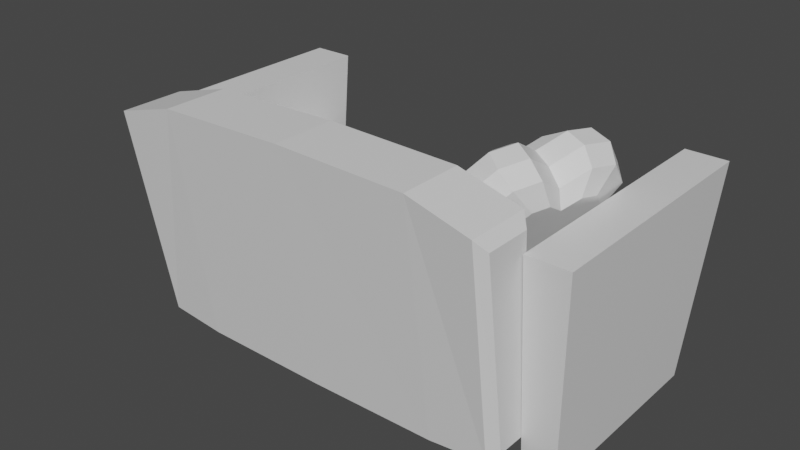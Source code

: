 # Source: Sofa.blend  (saved by Blender 2.93.21; exported with 4.5.12 LTS)
import bpy
from mathutils import Matrix  # noqa: F401  (used for matrix-valued properties, if any)

bpy.ops.wm.read_factory_settings(use_empty=True)
scene = bpy.context.scene
scene.name = 'Scene'

# ---- collections
col_collection = bpy.data.collections.new('Collection'); scene.collection.children.link(col_collection)

# ---- materials (node trees are filled in below, after node groups)
mat_wood = bpy.data.materials.new('Wood')
mat_wood.alpha_threshold = 0.0
mat_wood.use_transparent_shadow = False
mat_wood.line_color = (0.0, 0.0, 0.0, 1.0)
mat_pillows = bpy.data.materials.new('Pillows')
mat_pillows.use_transparent_shadow = False
mat_heart_pillow = bpy.data.materials.new('Heart Pillow')
mat_heart_pillow.use_transparent_shadow = False

# ---- material node trees
mat_wood.use_nodes = True; mat_wood.node_tree.nodes.clear()
_N = mat_wood.node_tree.nodes; _L = mat_wood.node_tree.links
n0 = _N.new('ShaderNodeOutputMaterial'); n0.name = 'Material Output'; n0.location = (300, 300)
n1 = _N.new('ShaderNodeBsdfPrincipled'); n1.name = 'Principled BSDF'; n1.location = (10, 300)
n1.distribution = 'GGX'
n1.subsurface_method = 'BURLEY'
n1.inputs[2].default_value = 0.4
n1.inputs[3].default_value = 1.45
n1.inputs[27].default_value = (0.0, 0.0, 0.0, 1.0)
n1.inputs[28].default_value = 1.0
_L.new(n1.outputs[0], n0.inputs[0])
n0.is_active_output = True
mat_pillows.use_nodes = True; mat_pillows.node_tree.nodes.clear()
_N = mat_pillows.node_tree.nodes; _L = mat_pillows.node_tree.links
n0 = _N.new('ShaderNodeBsdfPrincipled'); n0.name = 'Principled BSDF'; n0.location = (10, 300)
n0.distribution = 'GGX'
n0.subsurface_method = 'BURLEY'
n0.inputs[3].default_value = 1.45
n0.inputs[27].default_value = (0.0, 0.0, 0.0, 1.0)
n0.inputs[28].default_value = 1.0
n1 = _N.new('ShaderNodeOutputMaterial'); n1.name = 'Material Output'; n1.location = (300, 300)
_L.new(n0.outputs[0], n1.inputs[0])
n1.is_active_output = True
mat_heart_pillow.use_nodes = True; mat_heart_pillow.node_tree.nodes.clear()
_N = mat_heart_pillow.node_tree.nodes; _L = mat_heart_pillow.node_tree.links
n0 = _N.new('ShaderNodeBsdfPrincipled'); n0.name = 'Principled BSDF'; n0.location = (10, 300)
n0.distribution = 'GGX'
n0.subsurface_method = 'BURLEY'
n0.inputs[3].default_value = 1.45
n0.inputs[27].default_value = (0.0, 0.0, 0.0, 1.0)
n0.inputs[28].default_value = 1.0
n1 = _N.new('ShaderNodeOutputMaterial'); n1.name = 'Material Output'; n1.location = (300, 300)
_L.new(n0.outputs[0], n1.inputs[0])
n1.is_active_output = True

# ---- world
world_world = bpy.data.worlds.new('World'); scene.world = world_world
world_world.use_nodes = True; world_world.node_tree.nodes.clear()
_N = world_world.node_tree.nodes; _L = world_world.node_tree.links
n0 = _N.new('ShaderNodeOutputWorld'); n0.name = 'World Output'; n0.location = (300, 300)
n1 = _N.new('ShaderNodeBackground'); n1.name = 'Background'; n1.location = (10, 300)
n1.inputs[0].default_value = (0.05088, 0.05088, 0.05088, 1.0)
_L.new(n1.outputs[0], n0.inputs[0])
n0.is_active_output = True
world_world.color = (0.05088, 0.05088, 0.05088)
world_world.use_sun_shadow = False
world_world.sun_shadow_jitter_overblur = 0.0

# ---- meshes
me_cube_001 = bpy.data.meshes.new('Cube.001')
me_cube_001.from_pydata([(1.0, -0.4635, 0.2863), (1.0, -0.4635, 0.4705), (1.0, 0.4635, 0.2863), (1.0, 0.4635, 0.4705), (0.905, -0.4779, -0.0006188), (0.9267, -0.5846, 1.0), (0.905, 0.4779, -0.0006188), (0.9267, 0.5846, 1.0), (1.058, -0.4779, -0.0006188), (1.122, -0.5846, 1.0), (1.058, 0.4779, -0.0006188), (1.122, 0.5846, 1.0), (0.5993, -0.6638, 0.1035), (0.5993, -0.8225, 1.214), (0.5993, -0.5277, 1.214), (0.5993, -0.4473, 0.1035), (0.9237, -0.5651, 1.084), (0.884, -0.5277, 1.135), (0.8674, -0.4473, 0.1309), (0.907, -0.4902, 0.171), (0.9237, -0.7796, 1.084), (0.884, -0.8225, 1.135), (0.907, -0.6264, 0.171), (0.8674, -0.6638, 0.1309), (0.03281, -0.4415, 0.4701), (0.03281, -0.4651, 0.4923), (0.009901, -0.4415, 0.4923), (0.03281, -0.4651, 0.6178), (0.0627, -0.4106, 0.6612), (0.009901, -0.4415, 0.6178), (0.03281, 0.4415, 0.4701), (0.009901, 0.4415, 0.4923), (0.03281, 0.4651, 0.4923), (0.0627, 0.4106, 0.6612), (0.03281, 0.4651, 0.6178), (0.009901, 0.4415, 0.6178), (0.8885, -0.4415, 0.4701), (0.9114, -0.4415, 0.4923), (0.8885, -0.4651, 0.4923), (0.8586, -0.4106, 0.6612), (0.8885, -0.4651, 0.6178), (0.9114, -0.4415, 0.6178), (0.8885, 0.4415, 0.4701), (0.8885, 0.4651, 0.4923), (0.9114, 0.4415, 0.4923), (0.8586, 0.4106, 0.6612), (0.9114, 0.4415, 0.6178), (0.8885, 0.4651, 0.6178), (0.6033, 0.4665, 0.4701), (0.318, 0.4665, 0.4701), (0.318, 0.4915, 0.4923), (0.6033, 0.4915, 0.4923), (0.328, 0.4339, 0.6612), (0.5933, 0.4339, 0.6612), (0.6033, 0.4915, 0.6178), (0.318, 0.4915, 0.6178), (0.318, -0.4665, 0.4701), (0.6033, -0.4665, 0.4701), (0.6033, -0.4915, 0.4923), (0.318, -0.4915, 0.4923), (0.5933, -0.4339, 0.6612), (0.328, -0.4339, 0.6612), (0.318, -0.4915, 0.6178), (0.6033, -0.4915, 0.6178), (0.0244, 0.1472, 0.4701), (0.0244, -0.1472, 0.4701), (0.001046, -0.1472, 0.4923), (0.001046, 0.1472, 0.4923), (0.05488, -0.1369, 0.6612), (0.05488, 0.1369, 0.6612), (0.001046, 0.1472, 0.6178), (0.001046, -0.1472, 0.6178), (0.8969, -0.1472, 0.4701), (0.8969, 0.1472, 0.4701), (0.9203, 0.1472, 0.4923), (0.9203, -0.1472, 0.4923), (0.8664, 0.1369, 0.6612), (0.8664, -0.1369, 0.6612), (0.9203, -0.1472, 0.6178), (0.9203, 0.1472, 0.6178), (0.3152, 0.1555, 0.4701), (0.3152, -0.1555, 0.4701), (0.6061, 0.1555, 0.4701), (0.6061, -0.1555, 0.4701), (0.5959, 0.1446, 0.6612), (0.5959, -0.1446, 0.6612), (0.3254, 0.1446, 0.6612), (0.3254, -0.1446, 0.6612), (-1.0, -0.4635, 0.2863), (-1.0, -0.4635, 0.4705), (-1.0, 0.4635, 0.2863), (-1.0, 0.4635, 0.4705), (-0.905, -0.4779, -0.0006188), (-0.9267, -0.5846, 1.0), (-0.905, 0.4779, -0.0006188), (-0.9267, 0.5846, 1.0), (-1.058, -0.4779, -0.0006188), (-1.122, -0.5846, 1.0), (-1.058, 0.4779, -0.0006188), (-1.122, 0.5846, 1.0), (0.0, 0.4635, 0.2863), (0.0, 0.4635, 0.4705), (0.0, -0.4635, 0.2863), (0.0, -0.4635, 0.4705), (-0.5993, -0.6638, 0.1035), (-0.5993, -0.8225, 1.214), (-0.5993, -0.5277, 1.214), (-0.5993, -0.4473, 0.1035), (-0.9237, -0.5651, 1.084), (-0.884, -0.5277, 1.135), (-0.8674, -0.4473, 0.1309), (-0.907, -0.4902, 0.171), (-0.9237, -0.7796, 1.084), (-0.884, -0.8225, 1.135), (-0.907, -0.6264, 0.171), (-0.8674, -0.6638, 0.1309), (0.0, -0.6638, 0.09715), (0.0, -0.8225, 1.228), (0.0, -0.5277, 1.228), (0.0, -0.4473, 0.09715), (-0.03281, -0.4415, 0.4701), (-0.03281, -0.4651, 0.4923), (-0.009901, -0.4415, 0.4923), (-0.03281, -0.4651, 0.6178), (-0.0627, -0.4106, 0.6612), (-0.009901, -0.4415, 0.6178), (-0.03281, 0.4415, 0.4701), (-0.009901, 0.4415, 0.4923), (-0.03281, 0.4651, 0.4923), (-0.0627, 0.4106, 0.6612), (-0.03281, 0.4651, 0.6178), (-0.009901, 0.4415, 0.6178), (-0.8885, -0.4415, 0.4701), (-0.9114, -0.4415, 0.4923), (-0.8885, -0.4651, 0.4923), (-0.8586, -0.4106, 0.6612), (-0.8885, -0.4651, 0.6178), (-0.9114, -0.4415, 0.6178), (-0.8885, 0.4415, 0.4701), (-0.8885, 0.4651, 0.4923), (-0.9114, 0.4415, 0.4923), (-0.8586, 0.4106, 0.6612), (-0.9114, 0.4415, 0.6178), (-0.8885, 0.4651, 0.6178), (-0.6033, 0.4665, 0.4701), (-0.318, 0.4665, 0.4701), (-0.318, 0.4915, 0.4923), (-0.6033, 0.4915, 0.4923), (-0.328, 0.4339, 0.6612), (-0.5933, 0.4339, 0.6612), (-0.6033, 0.4915, 0.6178), (-0.318, 0.4915, 0.6178), (-0.318, -0.4665, 0.4701), (-0.6033, -0.4665, 0.4701), (-0.6033, -0.4915, 0.4923), (-0.318, -0.4915, 0.4923), (-0.5933, -0.4339, 0.6612), (-0.328, -0.4339, 0.6612), (-0.318, -0.4915, 0.6178), (-0.6033, -0.4915, 0.6178), (-0.0244, 0.1472, 0.4701), (-0.0244, -0.1472, 0.4701), (-0.001046, -0.1472, 0.4923), (-0.001046, 0.1472, 0.4923), (-0.05488, -0.1369, 0.6612), (-0.05488, 0.1369, 0.6612), (-0.001046, 0.1472, 0.6178), (-0.001046, -0.1472, 0.6178), (-0.8969, -0.1472, 0.4701), (-0.8969, 0.1472, 0.4701), (-0.9203, 0.1472, 0.4923), (-0.9203, -0.1472, 0.4923), (-0.8664, 0.1369, 0.6612), (-0.8664, -0.1369, 0.6612), (-0.9203, -0.1472, 0.6178), (-0.9203, 0.1472, 0.6178), (-0.3152, 0.1555, 0.4701), (-0.3152, -0.1555, 0.4701), (-0.6061, 0.1555, 0.4701), (-0.6061, -0.1555, 0.4701), (-0.5959, 0.1446, 0.6612), (-0.5959, -0.1446, 0.6612), (-0.3254, 0.1446, 0.6612), (-0.3254, -0.1446, 0.6612), (0.5764, -0.452, 0.8119), (0.4322, -0.3994, 0.9034), (0.7835, 0.116, 0.8119), (0.6393, 0.1686, 0.9034), (0.8334, -0.2239, 1.086), (0.6892, -0.1714, 1.177), (0.5635, 0.0338, 0.6871), (0.6751, -0.5284, 1.011), (0.5309, -0.4759, 1.103), (0.8503, 0.1648, 1.063), (0.9082, 0.111, 1.011), (0.5961, -0.5324, 1.063), (0.7687, -0.2004, 1.145), (0.764, 0.1636, 1.103), (0.5511, -0.2672, 0.666), (0.6452, -0.009194, 0.666), (0.7143, 0.1703, 0.8461), (0.57, -0.1279, 0.6158), (0.501, 0.04338, 0.7576), (0.4069, -0.2146, 0.7576), (0.4884, -0.449, 0.8461), (0.4258, -0.07534, 0.7073), (0.8348, -0.3419, 1.156), (0.7854, -0.4506, 1.14), (0.6412, -0.398, 1.232), (0.6906, -0.2893, 1.247), (0.9425, -0.01961, 1.14), (0.9103, -0.1346, 1.156), (0.7661, -0.08203, 1.247), (0.7983, 0.03296, 1.232), (0.4815, -0.09566, 0.6323), (0.4609, -0.2475, 0.6871), (0.7702, -0.3289, 1.221), (0.7163, -0.4475, 1.204), (0.8526, -0.1029, 1.221), (0.8877, 0.02244, 1.204), (0.4452, -0.08241, 0.8544), (0.6129, -0.1435, 1.154), (0.7493, -0.4239, 0.9556), (0.6864, -0.3752, 0.8286), (0.5121, -0.3374, 1.106), (0.4492, -0.2888, 0.9792), (0.8183, -0.01356, 0.8286), (0.8977, -0.01678, 0.9556), (0.5811, 0.07291, 0.9792), (0.6605, 0.06969, 1.106), (0.6824, -0.1689, 0.7038), (0.85, -0.23, 1.003), (0.6703, -0.2576, 0.7358), (0.7302, -0.09329, 0.7358), (0.4931, -0.006822, 0.8864), (0.4332, -0.1711, 0.8864), (0.8195, -0.3743, 1.038), (0.8509, -0.3051, 1.047), (0.6138, -0.2186, 1.198), (0.5823, -0.2878, 1.188), (0.6823, -0.01346, 1.188), (0.6619, -0.08667, 1.198), (0.899, -0.1731, 1.047), (0.9195, -0.09993, 1.038)], [], [(100, 101, 3, 2), (23, 21, 13, 12), (100, 2, 0, 102), (15, 18, 23, 12), (17, 14, 13, 21), (4, 5, 7, 6), (6, 7, 11, 10), (10, 11, 9, 8), (8, 9, 5, 4), (6, 10, 8, 4), (11, 7, 5, 9), (3, 101, 103, 1), (0, 1, 103, 102), (19, 16, 20, 22), (119, 118, 14, 15), (119, 15, 12, 116), (21, 23, 22, 20), (23, 18, 19, 22), (16, 19, 18, 17), (17, 21, 20, 16), (15, 14, 17, 18), (12, 13, 117, 116), (14, 118, 117, 13), (59, 62, 27, 25), (75, 78, 41, 37), (87, 68, 28, 61), (67, 70, 35, 31), (51, 54, 47, 43), (24, 25, 26), (27, 28, 29), (30, 31, 32), (33, 34, 35), (36, 37, 38), (39, 40, 41), (42, 43, 44), (45, 46, 47), (65, 24, 26, 66), (25, 27, 29, 26), (69, 33, 35, 70), (34, 32, 31, 35), (49, 30, 32, 50), (53, 45, 47, 54), (46, 44, 43, 47), (73, 42, 44, 74), (77, 39, 41, 78), (40, 38, 37, 41), (57, 36, 38, 58), (61, 28, 27, 62), (83, 72, 36, 57), (65, 81, 56, 24), (81, 83, 57, 56), (39, 60, 63, 40), (60, 61, 62, 63), (24, 56, 59, 25), (56, 57, 58, 59), (33, 52, 55, 34), (52, 53, 54, 55), (42, 48, 51, 43), (48, 49, 50, 51), (32, 34, 55, 50), (50, 55, 54, 51), (77, 85, 60, 39), (85, 87, 61, 60), (38, 40, 63, 58), (58, 63, 62, 59), (53, 52, 86, 84), (84, 86, 87, 85), (45, 53, 84, 76), (76, 84, 85, 77), (49, 48, 82, 80), (80, 82, 83, 81), (30, 49, 80, 64), (64, 80, 81, 65), (48, 42, 73, 82), (82, 73, 72, 83), (45, 76, 79, 46), (76, 77, 78, 79), (36, 72, 75, 37), (72, 73, 74, 75), (28, 68, 71, 29), (68, 69, 70, 71), (30, 64, 67, 31), (64, 65, 66, 67), (26, 29, 71, 66), (66, 71, 70, 67), (52, 33, 69, 86), (86, 69, 68, 87), (44, 46, 79, 74), (74, 79, 78, 75), (100, 90, 91, 101), (115, 104, 105, 113), (100, 102, 88, 90), (107, 104, 115, 110), (109, 113, 105, 106), (92, 94, 95, 93), (94, 98, 99, 95), (98, 96, 97, 99), (96, 92, 93, 97), (94, 92, 96, 98), (99, 97, 93, 95), (91, 89, 103, 101), (88, 102, 103, 89), (111, 114, 112, 108), (119, 107, 106, 118), (119, 116, 104, 107), (113, 112, 114, 115), (115, 114, 111, 110), (108, 109, 110, 111), (109, 108, 112, 113), (107, 110, 109, 106), (104, 116, 117, 105), (106, 105, 117, 118), (155, 121, 123, 158), (171, 133, 137, 174), (183, 157, 124, 164), (163, 127, 131, 166), (147, 139, 143, 150), (120, 122, 121), (123, 125, 124), (126, 128, 127), (129, 131, 130), (132, 134, 133), (135, 137, 136), (138, 140, 139), (141, 143, 142), (161, 162, 122, 120), (121, 122, 125, 123), (165, 166, 131, 129), (130, 131, 127, 128), (145, 146, 128, 126), (149, 150, 143, 141), (142, 143, 139, 140), (169, 170, 140, 138), (173, 174, 137, 135), (136, 137, 133, 134), (153, 154, 134, 132), (157, 158, 123, 124), (179, 153, 132, 168), (161, 120, 152, 177), (177, 152, 153, 179), (135, 136, 159, 156), (156, 159, 158, 157), (120, 121, 155, 152), (152, 155, 154, 153), (129, 130, 151, 148), (148, 151, 150, 149), (138, 139, 147, 144), (144, 147, 146, 145), (128, 146, 151, 130), (146, 147, 150, 151), (173, 135, 156, 181), (181, 156, 157, 183), (134, 154, 159, 136), (154, 155, 158, 159), (149, 180, 182, 148), (180, 181, 183, 182), (141, 172, 180, 149), (172, 173, 181, 180), (145, 176, 178, 144), (176, 177, 179, 178), (126, 160, 176, 145), (160, 161, 177, 176), (144, 178, 169, 138), (178, 179, 168, 169), (141, 142, 175, 172), (172, 175, 174, 173), (132, 133, 171, 168), (168, 171, 170, 169), (124, 125, 167, 164), (164, 167, 166, 165), (126, 127, 163, 160), (160, 163, 162, 161), (122, 162, 167, 125), (162, 163, 166, 167), (148, 182, 165, 129), (182, 183, 164, 165), (140, 170, 175, 142), (170, 171, 174, 175), (185, 192, 224, 225), (204, 185, 203, 215), (213, 197, 229, 240), (200, 187, 197, 193), (202, 190, 214, 205), (195, 192, 185, 204), (219, 210, 194, 193), (218, 212, 189, 196), (196, 189, 209, 216), (187, 202, 234, 228), (190, 202, 187, 200), (205, 214, 215, 203), (207, 217, 195, 191), (206, 216, 217, 207), (212, 218, 219, 213), (190, 199, 201, 214), (214, 201, 198, 215), (217, 208, 192, 195), (216, 209, 208, 217), (218, 211, 210, 219), (198, 201, 230, 232), (199, 190, 200, 186), (188, 196, 216, 206), (211, 218, 196, 188), (213, 219, 193, 197), (191, 195, 204, 184), (186, 200, 193, 194), (184, 204, 215, 198), (220, 235, 225, 224, 239, 238, 221), (228, 234, 220, 221, 241, 240, 229), (230, 233, 226, 227, 243, 242, 231), (223, 232, 230, 231, 237, 236, 222), (201, 199, 233, 230), (203, 185, 225, 235), (194, 210, 243, 227), (210, 211, 242, 243), (211, 188, 231, 242), (186, 194, 227, 226), (206, 207, 236, 237), (189, 212, 241, 221), (188, 206, 237, 231), (197, 187, 228, 229), (184, 198, 232, 223), (207, 191, 222, 236), (202, 205, 220, 234), (208, 209, 238, 239), (192, 208, 239, 224), (191, 184, 223, 222), (205, 203, 235, 220), (199, 186, 226, 233), (209, 189, 221, 238), (212, 213, 240, 241)])
me_cube_001.polygons.foreach_set('material_index', [0, 1, 0, 1, 1, 0, 0, 0, 0, 0, 0, 0, 0, 1, 1, 1, 1, 1, 1, 1, 1, 1, 1, 1, 1, 1, 1, 1, 1, 1, 1, 1, 1, 1, 1, 1, 1, 1, 1, 1, 1, 1, 1, 1, 1, 1, 1, 1, 1, 1, 1, 1, 1, 1, 1, 1, 1, 1, 1, 1, 1, 1, 1, 1, 1, 1, 1, 1, 1, 1, 1, 1, 1, 1, 1, 1, 1, 1, 1, 1, 1, 1, 1, 1, 1, 1, 1, 1, 1, 0, 1, 0, 1, 1, 0, 0, 0, 0, 0, 0, 0, 0, 1, 1, 1, 1, 1, 1, 1, 1, 1, 1, 1, 1, 1, 1, 1, 1, 1, 1, 1, 1, 1, 1, 1, 1, 1, 1, 1, 1, 1, 1, 1, 1, 1, 1, 1, 1, 1, 1, 1, 1, 1, 1, 1, 1, 1, 1, 1, 1, 1, 1, 1, 1, 1, 1, 1, 1, 1, 1, 1, 1, 1, 1, 1, 1, 1, 1, 1, 1, 1, 1, 1, 1, 1, 1, 1, 1, 2, 2, 2, 2, 2, 2, 2, 2, 2, 2, 2, 2, 2, 2, 2, 2, 2, 2, 2, 2, 2, 2, 2, 2, 2, 2, 2, 2, 2, 2, 2, 2, 2, 2, 2, 2, 2, 2, 2, 2, 2, 2, 2, 2, 2, 2, 2, 2, 2, 2, 2, 2])
_uv = me_cube_001.uv_layers.new(name='UVMap')
_uv.uv.foreach_set('vector', [0.375, 0.375, 0.625, 0.375, 0.625, 0.5, 0.375, 0.5, 0.375, 0.5102, 0.625, 0.5102, 0.625, 0.5833, 0.375, 0.5833, 0.25, 0.5, 0.375, 0.5, 0.375, 0.75, 0.25, 0.75, 0.5417, 0.0, 0.6148, 0.0, 0.6148, 0.25, 0.5417, 0.25, 0.6352, 0.5, 0.7083, 0.5, 0.7083, 0.75, 0.6352, 0.75, 0.375, 0.0, 0.625, 0.0, 0.625, 0.25, 0.375, 0.25, 0.375, 0.25, 0.625, 0.25, 0.625, 0.5, 0.375, 0.5, 0.375, 0.5, 0.625, 0.5, 0.625, 0.75, 0.375, 0.75, 0.375, 0.75, 0.625, 0.75, 0.625, 1.0, 0.375, 1.0, 0.125, 0.5, 0.375, 0.5, 0.375, 0.75, 0.125, 0.75, 0.625, 0.5, 0.875, 0.5, 0.875, 0.75, 0.625, 0.75, 0.625, 0.5, 0.75, 0.5, 0.75, 0.75, 0.625, 0.75, 0.375, 0.75, 0.625, 0.75, 0.625, 0.875, 0.375, 0.875, 0.3867, 0.784, 0.6133, 0.784, 0.6133, 0.966, 0.3867, 0.966, 0.125, 0.625, 0.375, 0.625, 0.375, 0.6667, 0.125, 0.6667, 0.5, 0.0, 0.5417, 0.0, 0.5417, 0.25, 0.5, 0.25, 0.625, 0.5102, 0.375, 0.5102, 0.3859, 0.5, 0.6125, 0.5, 0.6148, 0.25, 0.6148, 0.0, 0.625, 0.03638, 0.625, 0.2183, 0.6133, 0.784, 0.3867, 0.784, 0.375, 0.75, 0.625, 0.75, 0.625, 0.75, 0.625, 1.0, 0.6133, 0.966, 0.6133, 0.784, 0.125, 0.6667, 0.375, 0.6667, 0.375, 0.7398, 0.125, 0.7398, 0.375, 0.5833, 0.625, 0.5833, 0.625, 0.625, 0.375, 0.625, 0.7083, 0.5, 0.75, 0.5, 0.75, 0.75, 0.7083, 0.75, 0.4077, 0.9145, 0.5923, 0.9145, 0.5923, 0.9936, 0.4077, 0.9936, 0.4077, 0.6645, 0.5923, 0.6645, 0.5923, 0.7436, 0.4077, 0.7436, 0.7895, 0.6645, 0.8686, 0.6645, 0.8686, 0.7436, 0.7895, 0.7436, 0.4077, 0.1645, 0.5923, 0.1645, 0.5923, 0.2436, 0.4077, 0.2436, 0.4077, 0.4145, 0.5923, 0.4145, 0.5923, 0.4936, 0.4077, 0.4936, 0.1314, 0.7436, 0.1314, 0.75, 0.125, 0.7436, 0.5923, 0.9936, 0.625, 0.9936, 0.5923, 1.0, 0.1314, 0.5064, 0.125, 0.5064, 0.1314, 0.5, 0.625, 0.2564, 0.5923, 0.25, 0.5923, 0.25, 0.3686, 0.7436, 0.375, 0.7436, 0.3686, 0.75, 0.625, 0.7564, 0.625, 0.7564, 0.5923, 0.75, 0.3686, 0.5064, 0.3686, 0.5, 0.375, 0.5064, 0.625, 0.5064, 0.5923, 0.5, 0.5923, 0.5, 0.1314, 0.6645, 0.1314, 0.7436, 0.125, 0.7436, 0.125, 0.6645, 0.4077, 0.0, 0.5923, 0.0, 0.5923, 0.006352, 0.4077, 0.006352, 0.625, 0.1645, 0.625, 0.2436, 0.5923, 0.2436, 0.5923, 0.1645, 0.5923, 0.2564, 0.4077, 0.2564, 0.4077, 0.2436, 0.5923, 0.2436, 0.2105, 0.5064, 0.1314, 0.5064, 0.1314, 0.5, 0.2105, 0.5, 0.625, 0.4145, 0.625, 0.4936, 0.5923, 0.4936, 0.5923, 0.4145, 0.5923, 0.5064, 0.4077, 0.5064, 0.4077, 0.4936, 0.5923, 0.4936, 0.3686, 0.5855, 0.3686, 0.5064, 0.4077, 0.5064, 0.4077, 0.5855, 0.6314, 0.6645, 0.6314, 0.7436, 0.5923, 0.7436, 0.5923, 0.6645, 0.5923, 0.7564, 0.4077, 0.7564, 0.4077, 0.7436, 0.5923, 0.7436, 0.2895, 0.7436, 0.3686, 0.7436, 0.3686, 0.75, 0.2895, 0.75, 0.625, 0.9145, 0.625, 0.9936, 0.5923, 0.9936, 0.5923, 0.9145, 0.2895, 0.6645, 0.3686, 0.6645, 0.3686, 0.7436, 0.2895, 0.7436, 0.1314, 0.6645, 0.2105, 0.6645, 0.2105, 0.7436, 0.1314, 0.7436, 0.2105, 0.6645, 0.2895, 0.6645, 0.2895, 0.7436, 0.2105, 0.7436, 0.625, 0.7564, 0.625, 0.8355, 0.5923, 0.8355, 0.5923, 0.7564, 0.625, 0.8355, 0.625, 0.9145, 0.5923, 0.9145, 0.5923, 0.8355, 0.1314, 0.7436, 0.2105, 0.7436, 0.2105, 0.75, 0.1314, 0.75, 0.2105, 0.7436, 0.2895, 0.7436, 0.2895, 0.75, 0.2105, 0.75, 0.625, 0.2564, 0.625, 0.3355, 0.5923, 0.3355, 0.5923, 0.2564, 0.625, 0.3355, 0.625, 0.4145, 0.5923, 0.4145, 0.5923, 0.3355, 0.3686, 0.5064, 0.2895, 0.5064, 0.2895, 0.5, 0.3686, 0.5, 0.2895, 0.5064, 0.2105, 0.5064, 0.2105, 0.5, 0.2895, 0.5, 0.4077, 0.2564, 0.5923, 0.2564, 0.5923, 0.3355, 0.4077, 0.3355, 0.4077, 0.3355, 0.5923, 0.3355, 0.5923, 0.4145, 0.4077, 0.4145, 0.6314, 0.6645, 0.7105, 0.6645, 0.7105, 0.7436, 0.6314, 0.7436, 0.7105, 0.6645, 0.7895, 0.6645, 0.7895, 0.7436, 0.7105, 0.7436, 0.4077, 0.7564, 0.5923, 0.7564, 0.5923, 0.8355, 0.4077, 0.8355, 0.4077, 0.8355, 0.5923, 0.8355, 0.5923, 0.9145, 0.4077, 0.9145, 0.7105, 0.5064, 0.7895, 0.5064, 0.7895, 0.5855, 0.7105, 0.5855, 0.7105, 0.5855, 0.7895, 0.5855, 0.7895, 0.6645, 0.7105, 0.6645, 0.6314, 0.5064, 0.7105, 0.5064, 0.7105, 0.5855, 0.6314, 0.5855, 0.6314, 0.5855, 0.7105, 0.5855, 0.7105, 0.6645, 0.6314, 0.6645, 0.2105, 0.5064, 0.2895, 0.5064, 0.2895, 0.5855, 0.2105, 0.5855, 0.2105, 0.5855, 0.2895, 0.5855, 0.2895, 0.6645, 0.2105, 0.6645, 0.1314, 0.5064, 0.2105, 0.5064, 0.2105, 0.5855, 0.1314, 0.5855, 0.1314, 0.5855, 0.2105, 0.5855, 0.2105, 0.6645, 0.1314, 0.6645, 0.2895, 0.5064, 0.3686, 0.5064, 0.3686, 0.5855, 0.2895, 0.5855, 0.2895, 0.5855, 0.3686, 0.5855, 0.3686, 0.6645, 0.2895, 0.6645, 0.6314, 0.5064, 0.6314, 0.5855, 0.5923, 0.5855, 0.5923, 0.5064, 0.6314, 0.5855, 0.6314, 0.6645, 0.5923, 0.6645, 0.5923, 0.5855, 0.3686, 0.7436, 0.3686, 0.6645, 0.4077, 0.6645, 0.4077, 0.7436, 0.3686, 0.6645, 0.3686, 0.5855, 0.4077, 0.5855, 0.4077, 0.6645, 0.625, 0.006352, 0.625, 0.08545, 0.5923, 0.08545, 0.5923, 0.006352, 0.625, 0.08545, 0.625, 0.1645, 0.5923, 0.1645, 0.5923, 0.08545, 0.1314, 0.5064, 0.1314, 0.5855, 0.125, 0.5855, 0.125, 0.5064, 0.1314, 0.5855, 0.1314, 0.6645, 0.125, 0.6645, 0.125, 0.5855, 0.4077, 0.006352, 0.5923, 0.006352, 0.5923, 0.08545, 0.4077, 0.08545, 0.4077, 0.08545, 0.5923, 0.08545, 0.5923, 0.1645, 0.4077, 0.1645, 0.7895, 0.5064, 0.8686, 0.5064, 0.8686, 0.5855, 0.7895, 0.5855, 0.7895, 0.5855, 0.8686, 0.5855, 0.8686, 0.6645, 0.7895, 0.6645, 0.4077, 0.5064, 0.5923, 0.5064, 0.5923, 0.5855, 0.4077, 0.5855, 0.4077, 0.5855, 0.5923, 0.5855, 0.5923, 0.6645, 0.4077, 0.6645, 0.375, 0.375, 0.375, 0.5, 0.625, 0.5, 0.625, 0.375, 0.375, 0.5102, 0.375, 0.5833, 0.625, 0.5833, 0.625, 0.5102, 0.25, 0.5, 0.25, 0.75, 0.375, 0.75, 0.375, 0.5, 0.5417, 0.0, 0.5417, 0.25, 0.6148, 0.25, 0.6148, 0.0, 0.6352, 0.5, 0.6352, 0.75, 0.7083, 0.75, 0.7083, 0.5, 0.375, 0.0, 0.375, 0.25, 0.625, 0.25, 0.625, 0.0, 0.375, 0.25, 0.375, 0.5, 0.625, 0.5, 0.625, 0.25, 0.375, 0.5, 0.375, 0.75, 0.625, 0.75, 0.625, 0.5, 0.375, 0.75, 0.375, 1.0, 0.625, 1.0, 0.625, 0.75, 0.125, 0.5, 0.125, 0.75, 0.375, 0.75, 0.375, 0.5, 0.625, 0.5, 0.625, 0.75, 0.875, 0.75, 0.875, 0.5, 0.625, 0.5, 0.625, 0.75, 0.75, 0.75, 0.75, 0.5, 0.375, 0.75, 0.375, 0.875, 0.625, 0.875, 0.625, 0.75, 0.3867, 0.784, 0.3867, 0.966, 0.6133, 0.966, 0.6133, 0.784, 0.125, 0.625, 0.125, 0.6667, 0.375, 0.6667, 0.375, 0.625, 0.5, 0.0, 0.5, 0.25, 0.5417, 0.25, 0.5417, 0.0, 0.625, 0.5102, 0.6125, 0.5, 0.3859, 0.5, 0.375, 0.5102, 0.6148, 0.25, 0.625, 0.2183, 0.625, 0.03638, 0.6148, 0.0, 0.6133, 0.784, 0.625, 0.75, 0.375, 0.75, 0.3867, 0.784, 0.625, 0.75, 0.6133, 0.784, 0.6133, 0.966, 0.625, 1.0, 0.125, 0.6667, 0.125, 0.7398, 0.375, 0.7398, 0.375, 0.6667, 0.375, 0.5833, 0.375, 0.625, 0.625, 0.625, 0.625, 0.5833, 0.7083, 0.5, 0.7083, 0.75, 0.75, 0.75, 0.75, 0.5, 0.4077, 0.9145, 0.4077, 0.9936, 0.5923, 0.9936, 0.5923, 0.9145, 0.4077, 0.6645, 0.4077, 0.7436, 0.5923, 0.7436, 0.5923, 0.6645, 0.7895, 0.6645, 0.7895, 0.7436, 0.8686, 0.7436, 0.8686, 0.6645, 0.4077, 0.1645, 0.4077, 0.2436, 0.5923, 0.2436, 0.5923, 0.1645, 0.4077, 0.4145, 0.4077, 0.4936, 0.5923, 0.4936, 0.5923, 0.4145, 0.1314, 0.7436, 0.125, 0.7436, 0.1314, 0.75, 0.5923, 0.9936, 0.5923, 1.0, 0.625, 0.9936, 0.1314, 0.5064, 0.1314, 0.5, 0.125, 0.5064, 0.625, 0.2564, 0.5923, 0.25, 0.5923, 0.25, 0.3686, 0.7436, 0.3686, 0.75, 0.375, 0.7436, 0.625, 0.7564, 0.5923, 0.75, 0.625, 0.7564, 0.3686, 0.5064, 0.375, 0.5064, 0.3686, 0.5, 0.625, 0.5064, 0.5923, 0.5, 0.5923, 0.5, 0.1314, 0.6645, 0.125, 0.6645, 0.125, 0.7436, 0.1314, 0.7436, 0.4077, 0.0, 0.4077, 0.006352, 0.5923, 0.006352, 0.5923, 0.0, 0.625, 0.1645, 0.5923, 0.1645, 0.5923, 0.2436, 0.625, 0.2436, 0.5923, 0.2564, 0.5923, 0.2436, 0.4077, 0.2436, 0.4077, 0.2564, 0.2105, 0.5064, 0.2105, 0.5, 0.1314, 0.5, 0.1314, 0.5064, 0.625, 0.4145, 0.5923, 0.4145, 0.5923, 0.4936, 0.625, 0.4936, 0.5923, 0.5064, 0.5923, 0.4936, 0.4077, 0.4936, 0.4077, 0.5064, 0.3686, 0.5855, 0.4077, 0.5855, 0.4077, 0.5064, 0.3686, 0.5064, 0.6314, 0.6645, 0.5923, 0.6645, 0.5923, 0.7436, 0.6314, 0.7436, 0.5923, 0.7564, 0.5923, 0.7436, 0.4077, 0.7436, 0.4077, 0.7564, 0.2895, 0.7436, 0.2895, 0.75, 0.3686, 0.75, 0.3686, 0.7436, 0.625, 0.9145, 0.5923, 0.9145, 0.5923, 0.9936, 0.625, 0.9936, 0.2895, 0.6645, 0.2895, 0.7436, 0.3686, 0.7436, 0.3686, 0.6645, 0.1314, 0.6645, 0.1314, 0.7436, 0.2105, 0.7436, 0.2105, 0.6645, 0.2105, 0.6645, 0.2105, 0.7436, 0.2895, 0.7436, 0.2895, 0.6645, 0.625, 0.7564, 0.5923, 0.7564, 0.5923, 0.8355, 0.625, 0.8355, 0.625, 0.8355, 0.5923, 0.8355, 0.5923, 0.9145, 0.625, 0.9145, 0.1314, 0.7436, 0.1314, 0.75, 0.2105, 0.75, 0.2105, 0.7436, 0.2105, 0.7436, 0.2105, 0.75, 0.2895, 0.75, 0.2895, 0.7436, 0.625, 0.2564, 0.5923, 0.2564, 0.5923, 0.3355, 0.625, 0.3355, 0.625, 0.3355, 0.5923, 0.3355, 0.5923, 0.4145, 0.625, 0.4145, 0.3686, 0.5064, 0.3686, 0.5, 0.2895, 0.5, 0.2895, 0.5064, 0.2895, 0.5064, 0.2895, 0.5, 0.2105, 0.5, 0.2105, 0.5064, 0.4077, 0.2564, 0.4077, 0.3355, 0.5923, 0.3355, 0.5923, 0.2564, 0.4077, 0.3355, 0.4077, 0.4145, 0.5923, 0.4145, 0.5923, 0.3355, 0.6314, 0.6645, 0.6314, 0.7436, 0.7105, 0.7436, 0.7105, 0.6645, 0.7105, 0.6645, 0.7105, 0.7436, 0.7895, 0.7436, 0.7895, 0.6645, 0.4077, 0.7564, 0.4077, 0.8355, 0.5923, 0.8355, 0.5923, 0.7564, 0.4077, 0.8355, 0.4077, 0.9145, 0.5923, 0.9145, 0.5923, 0.8355, 0.7105, 0.5064, 0.7105, 0.5855, 0.7895, 0.5855, 0.7895, 0.5064, 0.7105, 0.5855, 0.7105, 0.6645, 0.7895, 0.6645, 0.7895, 0.5855, 0.6314, 0.5064, 0.6314, 0.5855, 0.7105, 0.5855, 0.7105, 0.5064, 0.6314, 0.5855, 0.6314, 0.6645, 0.7105, 0.6645, 0.7105, 0.5855, 0.2105, 0.5064, 0.2105, 0.5855, 0.2895, 0.5855, 0.2895, 0.5064, 0.2105, 0.5855, 0.2105, 0.6645, 0.2895, 0.6645, 0.2895, 0.5855, 0.1314, 0.5064, 0.1314, 0.5855, 0.2105, 0.5855, 0.2105, 0.5064, 0.1314, 0.5855, 0.1314, 0.6645, 0.2105, 0.6645, 0.2105, 0.5855, 0.2895, 0.5064, 0.2895, 0.5855, 0.3686, 0.5855, 0.3686, 0.5064, 0.2895, 0.5855, 0.2895, 0.6645, 0.3686, 0.6645, 0.3686, 0.5855, 0.6314, 0.5064, 0.5923, 0.5064, 0.5923, 0.5855, 0.6314, 0.5855, 0.6314, 0.5855, 0.5923, 0.5855, 0.5923, 0.6645, 0.6314, 0.6645, 0.3686, 0.7436, 0.4077, 0.7436, 0.4077, 0.6645, 0.3686, 0.6645, 0.3686, 0.6645, 0.4077, 0.6645, 0.4077, 0.5855, 0.3686, 0.5855, 0.625, 0.006352, 0.5923, 0.006352, 0.5923, 0.08545, 0.625, 0.08545, 0.625, 0.08545, 0.5923, 0.08545, 0.5923, 0.1645, 0.625, 0.1645, 0.1314, 0.5064, 0.125, 0.5064, 0.125, 0.5855, 0.1314, 0.5855, 0.1314, 0.5855, 0.125, 0.5855, 0.125, 0.6645, 0.1314, 0.6645, 0.4077, 0.006352, 0.4077, 0.08545, 0.5923, 0.08545, 0.5923, 0.006352, 0.4077, 0.08545, 0.4077, 0.1645, 0.5923, 0.1645, 0.5923, 0.08545, 0.7895, 0.5064, 0.7895, 0.5855, 0.8686, 0.5855, 0.8686, 0.5064, 0.7895, 0.5855, 0.7895, 0.6645, 0.8686, 0.6645, 0.8686, 0.5855, 0.4077, 0.5064, 0.4077, 0.5855, 0.5923, 0.5855, 0.5923, 0.5064, 0.4077, 0.5855, 0.4077, 0.6645, 0.5923, 0.6645, 0.5923, 0.5855, 0.625, 0.25, 0.625, 0.1232, 0.625, 0.1232, 0.625, 0.25, 0.5, 0.25, 0.625, 0.25, 0.625, 0.3182, 0.5, 0.3182, 0.625, 0.7716, 0.625, 0.6268, 0.625, 0.6268, 0.625, 0.7716, 0.5, 0.5, 0.625, 0.5, 0.625, 0.6268, 0.5, 0.6268, 0.625, 0.4318, 0.5, 0.4318, 0.5, 0.375, 0.625, 0.375, 0.5, 0.1232, 0.625, 0.1232, 0.625, 0.25, 0.5, 0.25, 0.5, 0.7716, 0.375, 0.7716, 0.375, 0.6268, 0.5, 0.6268, 0.5, 0.852, 0.625, 0.852, 0.625, 0.875, 0.5, 0.875, 0.5, 0.875, 0.625, 0.875, 0.625, 0.898, 0.5, 0.898, 0.625, 0.5, 0.625, 0.4318, 0.625, 0.4318, 0.625, 0.5, 0.5, 0.4318, 0.625, 0.4318, 0.625, 0.5, 0.5, 0.5, 0.625, 0.375, 0.5, 0.375, 0.5, 0.3182, 0.625, 0.3182, 0.375, 0.03857, 0.5, 0.03857, 0.5, 0.1232, 0.375, 0.1232, 0.375, 0.0, 0.5, 0.0, 0.5, 0.03857, 0.375, 0.03857, 0.625, 0.852, 0.5, 0.852, 0.5, 0.7716, 0.625, 0.7716, 0.5, 0.4318, 0.375, 0.4318, 0.375, 0.375, 0.5, 0.375, 0.5, 0.375, 0.375, 0.375, 0.375, 0.3182, 0.5, 0.3182, 0.5, 0.03857, 0.625, 0.03857, 0.625, 0.1232, 0.5, 0.1232, 0.5, 0.0, 0.625, 0.0, 0.625, 0.03857, 0.5, 0.03857, 0.5, 0.852, 0.375, 0.852, 0.375, 0.7716, 0.5, 0.7716, 0.375, 0.3182, 0.375, 0.375, 0.375, 0.375, 0.375, 0.3182, 0.375, 0.4318, 0.5, 0.4318, 0.5, 0.5, 0.375, 0.5, 0.375, 0.875, 0.5, 0.875, 0.5, 0.898, 0.375, 0.898, 0.375, 0.852, 0.5, 0.852, 0.5, 0.875, 0.375, 0.875, 0.625, 0.7716, 0.5, 0.7716, 0.5, 0.6268, 0.625, 0.6268, 0.375, 0.1232, 0.5, 0.1232, 0.5, 0.25, 0.375, 0.25, 0.375, 0.5, 0.5, 0.5, 0.5, 0.6268, 0.375, 0.6268, 0.375, 0.25, 0.5, 0.25, 0.5, 0.3182, 0.375, 0.3182, 0.75, 0.5328, 0.8068, 0.5, 0.875, 0.5, 0.875, 0.6268, 0.8148, 0.7114, 0.773, 0.75, 0.75, 0.75, 0.625, 0.5, 0.6932, 0.5, 0.75, 0.5328, 0.75, 0.75, 0.727, 0.75, 0.6852, 0.7114, 0.625, 0.6268, 0.25, 0.5328, 0.3068, 0.5, 0.375, 0.5, 0.375, 0.6268, 0.3148, 0.7114, 0.273, 0.75, 0.25, 0.75, 0.125, 0.5, 0.1932, 0.5, 0.25, 0.5328, 0.25, 0.75, 0.227, 0.75, 0.1852, 0.7114, 0.125, 0.6268, 0.375, 0.375, 0.375, 0.4318, 0.375, 0.4318, 0.375, 0.375, 0.625, 0.3182, 0.625, 0.25, 0.625, 0.25, 0.625, 0.3182, 0.375, 0.6268, 0.375, 0.7716, 0.375, 0.7716, 0.375, 0.6268, 0.375, 0.7716, 0.375, 0.852, 0.375, 0.852, 0.375, 0.7716, 0.375, 0.852, 0.375, 0.875, 0.375, 0.875, 0.375, 0.852, 0.375, 0.5, 0.375, 0.6268, 0.375, 0.6268, 0.375, 0.5, 0.375, 0.0, 0.375, 0.03857, 0.375, 0.03857, 0.375, 0.0, 0.625, 0.875, 0.625, 0.852, 0.625, 0.852, 0.625, 0.875, 0.375, 0.875, 0.375, 0.898, 0.375, 0.898, 0.375, 0.875, 0.625, 0.6268, 0.625, 0.5, 0.625, 0.5, 0.625, 0.6268, 0.375, 0.25, 0.375, 0.3182, 0.375, 0.3182, 0.375, 0.25, 0.375, 0.03857, 0.375, 0.1232, 0.375, 0.1232, 0.375, 0.03857, 0.625, 0.4318, 0.625, 0.375, 0.625, 0.375, 0.625, 0.4318, 0.625, 0.03857, 0.625, 0.0, 0.625, 0.0, 0.625, 0.03857, 0.625, 0.1232, 0.625, 0.03857, 0.625, 0.03857, 0.625, 0.1232, 0.375, 0.1232, 0.375, 0.25, 0.375, 0.25, 0.375, 0.1232, 0.625, 0.375, 0.625, 0.3182, 0.625, 0.3182, 0.625, 0.375, 0.375, 0.4318, 0.375, 0.5, 0.375, 0.5, 0.375, 0.4318, 0.625, 0.898, 0.625, 0.875, 0.625, 0.875, 0.625, 0.898, 0.625, 0.852, 0.625, 0.7716, 0.625, 0.7716, 0.625, 0.852])
me_cube_001.materials.append(mat_wood)
me_cube_001.materials.append(mat_pillows)
me_cube_001.materials.append(mat_heart_pillow)
me_cube_001.use_remesh_fix_poles = True
me_cube_001.use_remesh_preserve_attributes = False
me_cube_001.update()

# ---- objects
ob_sofa = bpy.data.objects.new('Sofa', me_cube_001)

# ---- transforms, parenting, visibility, modifiers, constraints
ob_sofa.location = (0.0, 0.0, 0.0)

# ---- collection membership
col_collection.objects.link(ob_sofa)

# ---- scene / render settings (as saved in the file)
scene.frame_start = 1; scene.frame_end = 250; scene.frame_set(1)
scene.render.engine = 'BLENDER_EEVEE_NEXT'
scene.cycles.use_denoising = False
scene.cycles.samples = 128
scene.cycles.sampling_pattern = 'TABULATED_SOBOL'
scene.cycles.use_adaptive_sampling = False
scene.cycles.use_light_tree = False
scene.view_settings.view_transform = 'Filmic'
bpy.context.view_layer.update()

# ---- added for rendering (the .blend has no active camera and no usable light): camera, sun
cam_auto = bpy.data.cameras.new('AutoCamera')
cam_auto.lens = 50.0
cam_auto.sensor_width = 36.0
cam_auto.clip_end = 1000.0
ob_auto_camera = bpy.data.objects.new('AutoCamera', cam_auto)
scene.collection.objects.link(ob_auto_camera)
ob_auto_camera.location = (2.70892, -3.36965, 2.7904)
ob_auto_camera.rotation_euler = (1.09748, -7.21219e-08, 0.694738)
scene.camera = ob_auto_camera
light_auto_sun = bpy.data.lights.new('AutoSun', 'SUN')
light_auto_sun.energy = 3.0
light_auto_sun.angle = 0.0523599
ob_auto_sun = bpy.data.objects.new('AutoSun', light_auto_sun)
scene.collection.objects.link(ob_auto_sun)
ob_auto_sun.rotation_euler = (0.872665, 0.174533, 0.523599)
bpy.context.view_layer.update()

